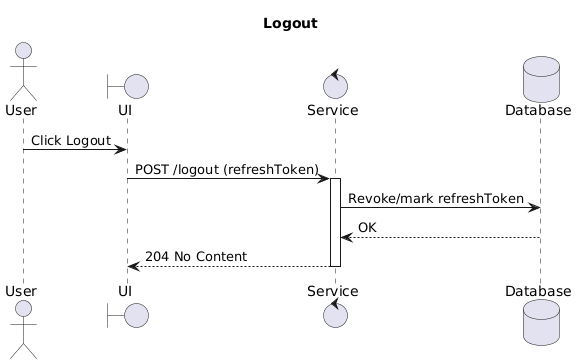

The diagram above was rendered by PlantUML. Its source (embedded in the PNG):
@startuml
title Logout

actor User
boundary UI
control Service
database Database

User -> UI: Click Logout
UI -> Service: POST /logout (refreshToken)
activate Service
Service -> Database: Revoke/mark refreshToken
Database --> Service: OK
Service --> UI: 204 No Content
deactivate Service
@enduml